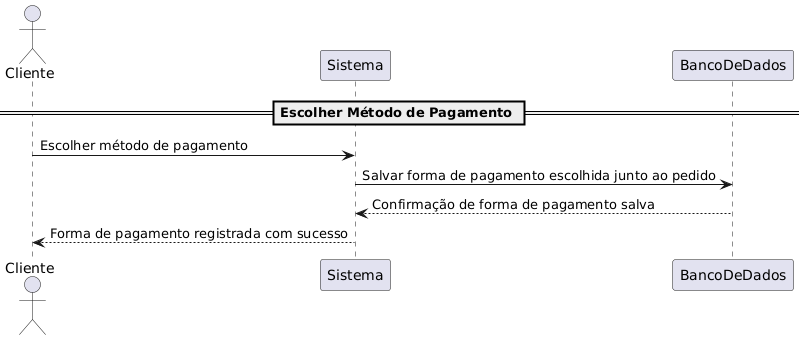

The diagram above was rendered by PlantUML. Its source (embedded in the PNG):
@startuml
actor Cliente

== Escolher Método de Pagamento ==

Cliente -> Sistema : Escolher método de pagamento
Sistema -> BancoDeDados : Salvar forma de pagamento escolhida junto ao pedido
BancoDeDados --> Sistema : Confirmação de forma de pagamento salva
Sistema --> Cliente : Forma de pagamento registrada com sucesso
@enduml